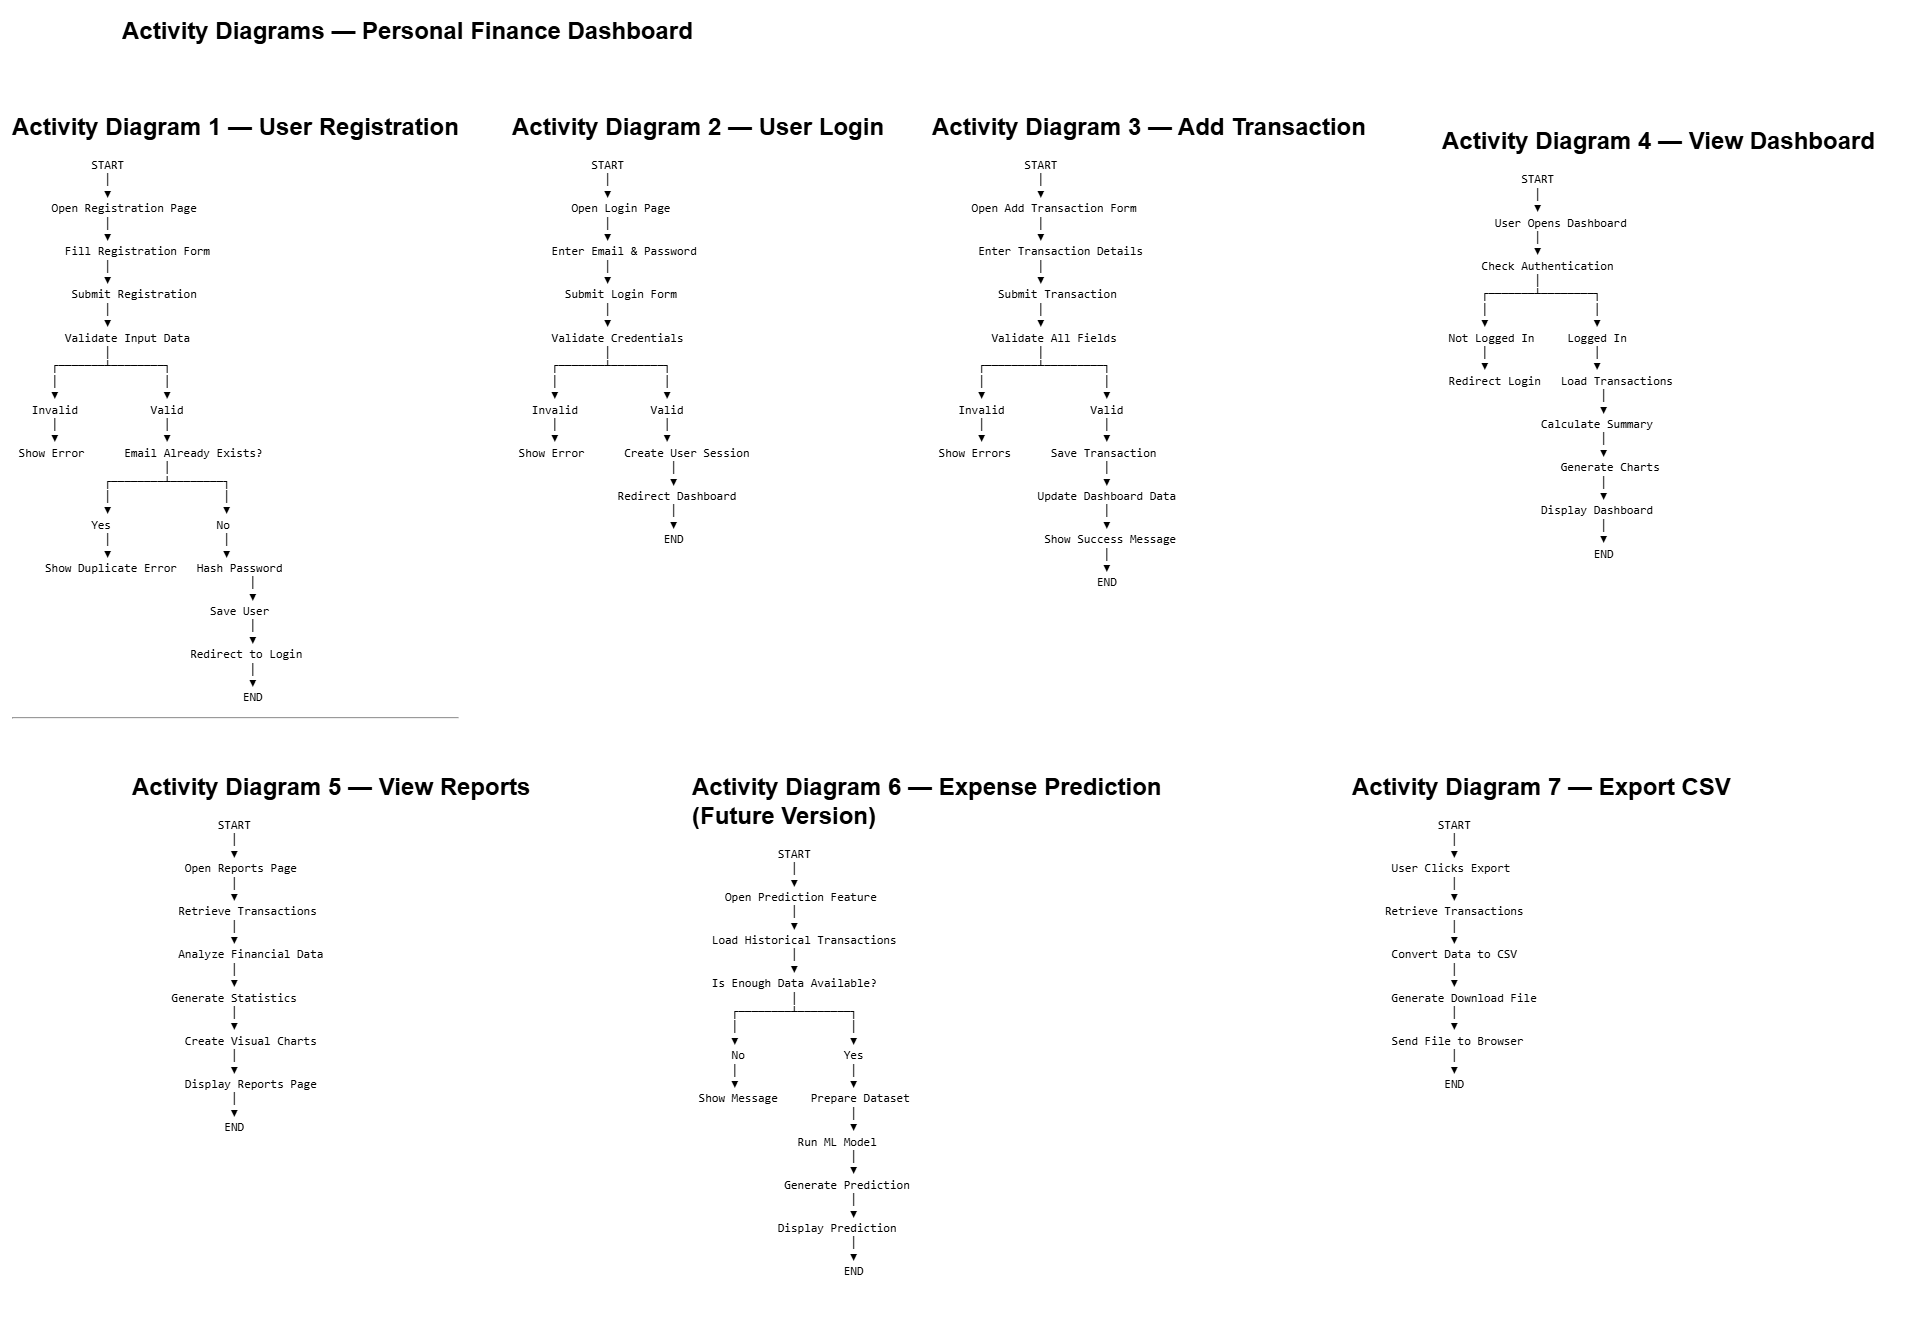

The diagram above was exported from draw.io. Its source (the exported page's mxGraphModel, read from the mxfile embedded in the PNG):
<mxGraphModel dx="2568" dy="1379" grid="1" gridSize="10" guides="1" tooltips="1" connect="1" arrows="1" fold="1" page="1" pageScale="1" pageWidth="850" pageHeight="1100" math="0" shadow="0">
  <root>
    <mxCell id="0" />
    <mxCell id="1" parent="0" />
    <mxCell id="lQHOovMMG5HQkdzzwu3_-1" parent="1" style="text;html=1;whiteSpace=wrap;overflow=hidden;rounded=0;" value="&lt;h1 style=&quot;margin-top: 0px;&quot;&gt;Activity Diagrams — Personal Finance Dashboard&lt;/h1&gt;" vertex="1">
      <mxGeometry height="50" width="590" x="130" y="40" as="geometry" />
    </mxCell>
    <mxCell id="lQHOovMMG5HQkdzzwu3_-2" parent="1" style="text;whiteSpace=wrap;html=1;" value="&lt;h1&gt;&lt;span&gt;Activity Diagram 1 — User Registration&lt;/span&gt;&lt;/h1&gt;&lt;pre dir=&quot;ltr&quot;&gt;&lt;code dir=&quot;ltr&quot;&gt;&lt;span&gt;            START&#10;              │&#10;              ▼&#10;      Open Registration Page&#10;              │&#10;              ▼&#10;        Fill Registration Form&#10;              │&#10;              ▼&#10;         Submit Registration&#10;              │&#10;              ▼&#10;        Validate Input Data&#10;              │&#10;      ┌───────┴────────┐&#10;      │                │&#10;      ▼                ▼&#10;   Invalid           Valid&#10;      │                │&#10;      ▼                ▼&#10; Show Error      Email Already Exists?&#10;                       │&#10;              ┌────────┴────────┐&#10;              │                 │&#10;              ▼                 ▼&#10;            Yes                No&#10;              │                 │&#10;              ▼                 ▼&#10;     Show Duplicate Error   Hash Password&#10;                                    │&#10;                                    ▼&#10;                              Save User&#10;                                    │&#10;                                    ▼&#10;                           Redirect to Login&#10;                                    │&#10;                                    ▼&#10;                                   END&lt;/span&gt;&lt;/code&gt;&lt;/pre&gt;&lt;div&gt;&lt;hr&gt;&lt;/div&gt;&lt;h1&gt;&lt;/h1&gt;" vertex="1">
      <mxGeometry height="660" width="480" x="20" y="120" as="geometry" />
    </mxCell>
    <mxCell id="lQHOovMMG5HQkdzzwu3_-3" parent="1" style="text;whiteSpace=wrap;html=1;" value="&lt;h1&gt;&lt;span&gt;Activity Diagram 2 — User Login&lt;/span&gt;&lt;/h1&gt;&lt;pre dir=&quot;ltr&quot;&gt;&lt;code dir=&quot;ltr&quot;&gt;&lt;span&gt;            START&#10;              │&#10;              ▼&#10;         Open Login Page&#10;              │&#10;              ▼&#10;      Enter Email &amp;amp; Password&#10;              │&#10;              ▼&#10;        Submit Login Form&#10;              │&#10;              ▼&#10;      Validate Credentials&#10;              │&#10;      ┌───────┴────────┐&#10;      │                │&#10;      ▼                ▼&#10;   Invalid           Valid&#10;      │                │&#10;      ▼                ▼&#10; Show Error      Create User Session&#10;                        │&#10;                        ▼&#10;                Redirect Dashboard&#10;                        │&#10;                        ▼&#10;                       END&lt;/span&gt;&lt;/code&gt;&lt;/pre&gt;" vertex="1">
      <mxGeometry height="490" width="410" x="520" y="120" as="geometry" />
    </mxCell>
    <mxCell id="lQHOovMMG5HQkdzzwu3_-4" parent="1" style="text;whiteSpace=wrap;html=1;" value="&lt;h1&gt;&lt;span&gt;Activity Diagram 3 — Add Transaction&lt;/span&gt;&lt;/h1&gt;&lt;pre dir=&quot;ltr&quot;&gt;&lt;code dir=&quot;ltr&quot;&gt;&lt;span&gt;              START&#10;                │&#10;                ▼&#10;      Open Add Transaction Form&#10;                │&#10;                ▼&#10;       Enter Transaction Details&#10;                │&#10;                ▼&#10;          Submit Transaction&#10;                │&#10;                ▼&#10;         Validate All Fields&#10;                │&#10;       ┌────────┴─────────┐&#10;       │                  │&#10;       ▼                  ▼&#10;    Invalid             Valid&#10;       │                  │&#10;       ▼                  ▼&#10; Show Errors      Save Transaction&#10;                          │&#10;                          ▼&#10;                Update Dashboard Data&#10;                          │&#10;                          ▼&#10;                 Show Success Message&#10;                          │&#10;                          ▼&#10;                         END&lt;/span&gt;&lt;/code&gt;&lt;/pre&gt;" vertex="1">
      <mxGeometry height="530" width="470" x="940" y="120" as="geometry" />
    </mxCell>
    <mxCell id="lQHOovMMG5HQkdzzwu3_-5" parent="1" style="text;whiteSpace=wrap;html=1;" value="&#10;&lt;h1&gt;&lt;span&gt;Activity Diagram 4 — View Dashboard&lt;/span&gt;&lt;/h1&gt;&lt;pre dir=&quot;ltr&quot;&gt;&lt;code dir=&quot;ltr&quot;&gt;&lt;span&gt;            START&#10;              │&#10;              ▼&#10;        User Opens Dashboard&#10;              │&#10;              ▼&#10;      Check Authentication&#10;              │&#10;      ┌───────┴────────┐&#10;      │                │&#10;      ▼                ▼&#10; Not Logged In     Logged In&#10;      │                │&#10;      ▼                ▼&#10; Redirect Login   Load Transactions&#10;                        │&#10;                        ▼&#10;               Calculate Summary&#10;                        │&#10;                        ▼&#10;                  Generate Charts&#10;                        │&#10;                        ▼&#10;               Display Dashboard&#10;                        │&#10;                        ▼&#10;                       END&lt;/span&gt;&lt;/code&gt;&lt;/pre&gt;&#10;&#10;" vertex="1">
      <mxGeometry height="490" width="470" x="1450" y="120" as="geometry" />
    </mxCell>
    <mxCell id="lQHOovMMG5HQkdzzwu3_-6" parent="1" style="text;whiteSpace=wrap;html=1;" value="&lt;h1&gt;&lt;span&gt;Activity Diagram 5 — View Reports&lt;/span&gt;&lt;/h1&gt;&lt;pre dir=&quot;ltr&quot;&gt;&lt;code dir=&quot;ltr&quot;&gt;&lt;span&gt;             START&#10;               │&#10;               ▼&#10;        Open Reports Page&#10;               │&#10;               ▼&#10;       Retrieve Transactions&#10;               │&#10;               ▼&#10;       Analyze Financial Data&#10;               │&#10;               ▼&#10;      Generate Statistics&#10;               │&#10;               ▼&#10;        Create Visual Charts&#10;               │&#10;               ▼&#10;        Display Reports Page&#10;               │&#10;               ▼&#10;              END&lt;/span&gt;&lt;/code&gt;&lt;/pre&gt;" vertex="1">
      <mxGeometry height="410" width="430" x="140" y="780" as="geometry" />
    </mxCell>
    <mxCell id="lQHOovMMG5HQkdzzwu3_-7" parent="1" style="text;whiteSpace=wrap;html=1;" value="&lt;h1&gt;&lt;span&gt;Activity Diagram 6 — Expense Prediction (Future Version)&lt;/span&gt;&lt;/h1&gt;&lt;pre dir=&quot;ltr&quot;&gt;&lt;code dir=&quot;ltr&quot;&gt;&lt;span&gt;             START&#10;               │&#10;               ▼&#10;     Open Prediction Feature&#10;               │&#10;               ▼&#10;   Load Historical Transactions&#10;               │&#10;               ▼&#10;   Is Enough Data Available?&#10;               │&#10;      ┌────────┴────────┐&#10;      │                 │&#10;      ▼                 ▼&#10;      No               Yes&#10;      │                 │&#10;      ▼                 ▼&#10; Show Message     Prepare Dataset&#10;                        │&#10;                        ▼&#10;                Run ML Model&#10;                        │&#10;                        ▼&#10;              Generate Prediction&#10;                        │&#10;                        ▼&#10;             Display Prediction&#10;                        │&#10;                        ▼&#10;                       END&lt;/span&gt;&lt;/code&gt;&lt;/pre&gt;" vertex="1">
      <mxGeometry height="560" width="560" x="700" y="780" as="geometry" />
    </mxCell>
    <mxCell id="lQHOovMMG5HQkdzzwu3_-8" parent="1" style="text;whiteSpace=wrap;html=1;" value="&lt;h1&gt;&lt;span&gt;Activity Diagram 7 — Export CSV&lt;/span&gt;&lt;/h1&gt;&lt;pre dir=&quot;ltr&quot;&gt;&lt;code dir=&quot;ltr&quot;&gt;&lt;span&gt;             START&#10;               │&#10;               ▼&#10;      User Clicks Export&#10;               │&#10;               ▼&#10;     Retrieve Transactions&#10;               │&#10;               ▼&#10;      Convert Data to CSV&#10;               │&#10;               ▼&#10;      Generate Download File&#10;               │&#10;               ▼&#10;      Send File to Browser&#10;               │&#10;               ▼&#10;              END&lt;/span&gt;&lt;/code&gt;&lt;/pre&gt;" vertex="1">
      <mxGeometry height="370" width="410" x="1360" y="780" as="geometry" />
    </mxCell>
  </root>
</mxGraphModel>